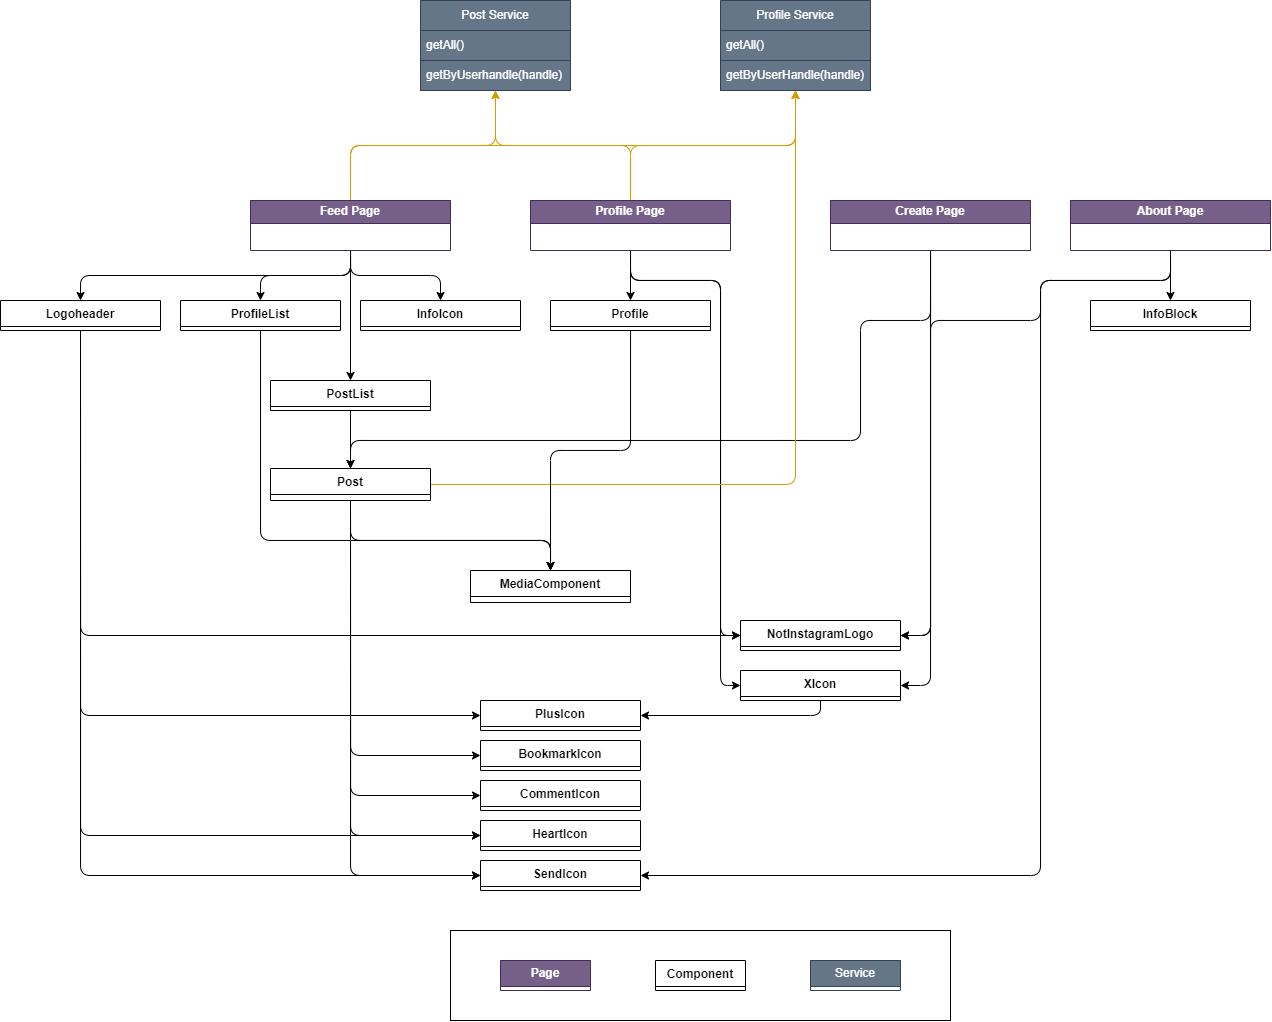

The diagram above was exported from draw.io. Its source (the exported page's mxGraphModel, read from the mxfile embedded in the PNG):
<mxGraphModel dx="1693" dy="1777" grid="1" gridSize="10" guides="1" tooltips="1" connect="1" arrows="1" fold="1" page="1" pageScale="1" pageWidth="850" pageHeight="1100" math="0" shadow="0">
  <root>
    <mxCell id="0" />
    <mxCell id="1" parent="0" />
    <mxCell id="93" value="" style="rounded=0;whiteSpace=wrap;html=1;fillColor=none;" vertex="1" parent="1">
      <mxGeometry x="110" y="830" width="500" height="90" as="geometry" />
    </mxCell>
    <mxCell id="73" style="edgeStyle=orthogonalEdgeStyle;html=1;entryX=0;entryY=0.5;entryDx=0;entryDy=0;exitX=0.5;exitY=1;exitDx=0;exitDy=0;" parent="1" source="19" target="22" edge="1">
      <mxGeometry relative="1" as="geometry" />
    </mxCell>
    <mxCell id="74" style="edgeStyle=orthogonalEdgeStyle;html=1;entryX=0;entryY=0.5;entryDx=0;entryDy=0;exitX=0.5;exitY=1;exitDx=0;exitDy=0;" parent="1" source="19" target="23" edge="1">
      <mxGeometry relative="1" as="geometry" />
    </mxCell>
    <mxCell id="78" style="edgeStyle=orthogonalEdgeStyle;html=1;entryX=0;entryY=0.5;entryDx=0;entryDy=0;exitX=0.5;exitY=1;exitDx=0;exitDy=0;" parent="1" source="19" target="27" edge="1">
      <mxGeometry relative="1" as="geometry" />
    </mxCell>
    <mxCell id="75" style="edgeStyle=orthogonalEdgeStyle;html=1;entryX=0;entryY=0.5;entryDx=0;entryDy=0;exitX=0.5;exitY=1;exitDx=0;exitDy=0;" parent="1" source="31" target="24" edge="1">
      <mxGeometry relative="1" as="geometry" />
    </mxCell>
    <mxCell id="60" style="edgeStyle=orthogonalEdgeStyle;html=1;entryX=0.5;entryY=0;entryDx=0;entryDy=0;" parent="1" source="2" target="14" edge="1">
      <mxGeometry relative="1" as="geometry" />
    </mxCell>
    <mxCell id="61" style="edgeStyle=orthogonalEdgeStyle;html=1;entryX=0.5;entryY=0;entryDx=0;entryDy=0;" parent="1" source="2" target="25" edge="1">
      <mxGeometry relative="1" as="geometry" />
    </mxCell>
    <mxCell id="62" style="edgeStyle=orthogonalEdgeStyle;html=1;entryX=0.5;entryY=0;entryDx=0;entryDy=0;" parent="1" source="2" target="18" edge="1">
      <mxGeometry relative="1" as="geometry" />
    </mxCell>
    <mxCell id="66" style="edgeStyle=orthogonalEdgeStyle;html=1;entryX=0.5;entryY=0;entryDx=0;entryDy=0;exitX=0.5;exitY=1;exitDx=0;exitDy=0;" parent="1" source="2" target="31" edge="1">
      <mxGeometry relative="1" as="geometry" />
    </mxCell>
    <mxCell id="80" style="edgeStyle=orthogonalEdgeStyle;html=1;entryX=0.5;entryY=1;entryDx=0;entryDy=0;fillColor=#ffe6cc;strokeColor=#d79b00;" parent="1" source="2" target="3" edge="1">
      <mxGeometry relative="1" as="geometry" />
    </mxCell>
    <mxCell id="83" style="edgeStyle=orthogonalEdgeStyle;html=1;entryX=0.5;entryY=1;entryDx=0;entryDy=0;exitX=0.5;exitY=0;exitDx=0;exitDy=0;fillColor=#ffe6cc;strokeColor=#d79b00;" parent="1" source="2" target="10" edge="1">
      <mxGeometry relative="1" as="geometry" />
    </mxCell>
    <mxCell id="2" value="Feed Page" style="swimlane;whiteSpace=wrap;html=1;fillColor=#76608a;fontColor=#ffffff;strokeColor=#432D57;" parent="1" vertex="1">
      <mxGeometry x="-90" y="100" width="200" height="50" as="geometry" />
    </mxCell>
    <mxCell id="3" value="Post Service" style="swimlane;fontStyle=0;childLayout=stackLayout;horizontal=1;startSize=30;horizontalStack=0;resizeParent=1;resizeParentMax=0;resizeLast=0;collapsible=1;marginBottom=0;whiteSpace=wrap;html=1;fillColor=#647687;fontColor=#ffffff;strokeColor=#314354;" parent="1" vertex="1">
      <mxGeometry x="80" y="-100" width="150" height="90" as="geometry" />
    </mxCell>
    <mxCell id="4" value="getAll()" style="text;align=left;verticalAlign=middle;spacingLeft=4;spacingRight=4;overflow=hidden;points=[[0,0.5],[1,0.5]];portConstraint=eastwest;rotatable=0;whiteSpace=wrap;html=1;fillColor=#647687;fontColor=#ffffff;strokeColor=#314354;" parent="3" vertex="1">
      <mxGeometry y="30" width="150" height="30" as="geometry" />
    </mxCell>
    <mxCell id="5" value="getByUserhandle(handle)" style="text;align=left;verticalAlign=middle;spacingLeft=4;spacingRight=4;overflow=hidden;points=[[0,0.5],[1,0.5]];portConstraint=eastwest;rotatable=0;whiteSpace=wrap;html=1;fillColor=#647687;fontColor=#ffffff;strokeColor=#314354;" parent="3" vertex="1">
      <mxGeometry y="60" width="150" height="30" as="geometry" />
    </mxCell>
    <mxCell id="65" style="edgeStyle=orthogonalEdgeStyle;html=1;entryX=0.5;entryY=0;entryDx=0;entryDy=0;" parent="1" source="7" target="34" edge="1">
      <mxGeometry relative="1" as="geometry" />
    </mxCell>
    <mxCell id="69" style="edgeStyle=orthogonalEdgeStyle;html=1;entryX=0;entryY=0.5;entryDx=0;entryDy=0;exitX=0.5;exitY=1;exitDx=0;exitDy=0;jumpSize=6;strokeWidth=1;" parent="1" source="7" target="32" edge="1">
      <mxGeometry relative="1" as="geometry">
        <Array as="points">
          <mxPoint x="290" y="180" />
          <mxPoint x="380" y="180" />
          <mxPoint x="380" y="535" />
        </Array>
      </mxGeometry>
    </mxCell>
    <mxCell id="71" style="edgeStyle=orthogonalEdgeStyle;html=1;entryX=0;entryY=0.5;entryDx=0;entryDy=0;exitX=0.5;exitY=1;exitDx=0;exitDy=0;" parent="1" source="7" target="28" edge="1">
      <mxGeometry relative="1" as="geometry">
        <Array as="points">
          <mxPoint x="290" y="180" />
          <mxPoint x="380" y="180" />
          <mxPoint x="380" y="585" />
        </Array>
      </mxGeometry>
    </mxCell>
    <mxCell id="81" style="edgeStyle=orthogonalEdgeStyle;html=1;entryX=0.5;entryY=1;entryDx=0;entryDy=0;fillColor=#ffe6cc;strokeColor=#d79b00;" parent="1" source="7" target="3" edge="1">
      <mxGeometry relative="1" as="geometry" />
    </mxCell>
    <mxCell id="84" style="edgeStyle=orthogonalEdgeStyle;html=1;entryX=0.5;entryY=1;entryDx=0;entryDy=0;fillColor=#ffe6cc;strokeColor=#d79b00;" parent="1" source="7" target="10" edge="1">
      <mxGeometry relative="1" as="geometry" />
    </mxCell>
    <mxCell id="7" value="Profile Page" style="swimlane;whiteSpace=wrap;html=1;fillColor=#76608a;fontColor=#ffffff;strokeColor=#432D57;" parent="1" vertex="1">
      <mxGeometry x="190" y="100" width="200" height="50" as="geometry" />
    </mxCell>
    <mxCell id="63" style="edgeStyle=orthogonalEdgeStyle;html=1;entryX=0.5;entryY=0;entryDx=0;entryDy=0;exitX=0.5;exitY=1;exitDx=0;exitDy=0;" parent="1" source="8" target="19" edge="1">
      <mxGeometry relative="1" as="geometry">
        <Array as="points">
          <mxPoint x="590" y="220" />
          <mxPoint x="520" y="220" />
          <mxPoint x="520" y="340" />
          <mxPoint x="10" y="340" />
        </Array>
      </mxGeometry>
    </mxCell>
    <mxCell id="68" style="edgeStyle=orthogonalEdgeStyle;html=1;entryX=1;entryY=0.5;entryDx=0;entryDy=0;" parent="1" source="8" target="32" edge="1">
      <mxGeometry relative="1" as="geometry">
        <Array as="points">
          <mxPoint x="590" y="535" />
        </Array>
      </mxGeometry>
    </mxCell>
    <mxCell id="70" style="edgeStyle=orthogonalEdgeStyle;html=1;entryX=1;entryY=0.5;entryDx=0;entryDy=0;" parent="1" source="8" target="28" edge="1">
      <mxGeometry relative="1" as="geometry">
        <Array as="points">
          <mxPoint x="590" y="585" />
        </Array>
      </mxGeometry>
    </mxCell>
    <mxCell id="8" value="Create Page" style="swimlane;whiteSpace=wrap;html=1;startSize=23;fillColor=#76608a;fontColor=#ffffff;strokeColor=#432D57;" parent="1" vertex="1">
      <mxGeometry x="490" y="100" width="200" height="50" as="geometry" />
    </mxCell>
    <mxCell id="67" style="edgeStyle=orthogonalEdgeStyle;html=1;" parent="1" source="9" target="30" edge="1">
      <mxGeometry relative="1" as="geometry" />
    </mxCell>
    <mxCell id="77" style="edgeStyle=orthogonalEdgeStyle;html=1;entryX=1;entryY=0.5;entryDx=0;entryDy=0;exitX=0.5;exitY=1;exitDx=0;exitDy=0;" parent="1" source="9" target="27" edge="1">
      <mxGeometry relative="1" as="geometry">
        <Array as="points">
          <mxPoint x="830" y="180" />
          <mxPoint x="700" y="180" />
          <mxPoint x="700" y="775" />
        </Array>
      </mxGeometry>
    </mxCell>
    <mxCell id="85" style="edgeStyle=orthogonalEdgeStyle;html=1;entryX=1;entryY=0.5;entryDx=0;entryDy=0;exitX=0.5;exitY=1;exitDx=0;exitDy=0;" parent="1" source="9" target="32" edge="1">
      <mxGeometry relative="1" as="geometry">
        <Array as="points">
          <mxPoint x="830" y="180" />
          <mxPoint x="700" y="180" />
          <mxPoint x="700" y="220" />
          <mxPoint x="590" y="220" />
          <mxPoint x="590" y="535" />
        </Array>
      </mxGeometry>
    </mxCell>
    <mxCell id="9" value="About Page" style="swimlane;whiteSpace=wrap;html=1;fillColor=#76608a;fontColor=#ffffff;strokeColor=#432D57;" parent="1" vertex="1">
      <mxGeometry x="730" y="100" width="200" height="50" as="geometry" />
    </mxCell>
    <mxCell id="10" value="Profile Service" style="swimlane;fontStyle=0;childLayout=stackLayout;horizontal=1;startSize=30;horizontalStack=0;resizeParent=1;resizeParentMax=0;resizeLast=0;collapsible=1;marginBottom=0;whiteSpace=wrap;html=1;fillColor=#647687;fontColor=#ffffff;strokeColor=#314354;" parent="1" vertex="1">
      <mxGeometry x="380" y="-100" width="150" height="90" as="geometry" />
    </mxCell>
    <mxCell id="11" value="getAll()" style="text;align=left;verticalAlign=middle;spacingLeft=4;spacingRight=4;overflow=hidden;points=[[0,0.5],[1,0.5]];portConstraint=eastwest;rotatable=0;whiteSpace=wrap;html=1;fillColor=#647687;fontColor=#ffffff;strokeColor=#314354;" parent="10" vertex="1">
      <mxGeometry y="30" width="150" height="30" as="geometry" />
    </mxCell>
    <mxCell id="12" value="getByUserHandle(handle)" style="text;align=left;verticalAlign=middle;spacingLeft=4;spacingRight=4;overflow=hidden;points=[[0,0.5],[1,0.5]];portConstraint=eastwest;rotatable=0;whiteSpace=wrap;html=1;fillColor=#647687;fontColor=#ffffff;strokeColor=#314354;" parent="10" vertex="1">
      <mxGeometry y="60" width="150" height="30" as="geometry" />
    </mxCell>
    <mxCell id="57" style="edgeStyle=orthogonalEdgeStyle;html=1;entryX=0.5;entryY=0;entryDx=0;entryDy=0;" parent="1" source="14" target="21" edge="1">
      <mxGeometry relative="1" as="geometry">
        <Array as="points">
          <mxPoint x="-80" y="440" />
          <mxPoint x="210" y="440" />
        </Array>
      </mxGeometry>
    </mxCell>
    <mxCell id="14" value="ProfileList" style="swimlane;fontStyle=1;align=center;verticalAlign=top;childLayout=stackLayout;horizontal=1;startSize=26;horizontalStack=0;resizeParent=1;resizeParentMax=0;resizeLast=0;collapsible=1;marginBottom=0;" parent="1" vertex="1">
      <mxGeometry x="-160" y="200" width="160" height="30" as="geometry" />
    </mxCell>
    <mxCell id="64" style="edgeStyle=orthogonalEdgeStyle;html=1;entryX=0.5;entryY=0;entryDx=0;entryDy=0;" parent="1" source="18" target="19" edge="1">
      <mxGeometry relative="1" as="geometry">
        <mxPoint x="10" y="370" as="targetPoint" />
      </mxGeometry>
    </mxCell>
    <mxCell id="18" value="PostList" style="swimlane;fontStyle=1;align=center;verticalAlign=top;childLayout=stackLayout;horizontal=1;startSize=26;horizontalStack=0;resizeParent=1;resizeParentMax=0;resizeLast=0;collapsible=1;marginBottom=0;" parent="1" vertex="1">
      <mxGeometry x="-70" y="280" width="160" height="30" as="geometry" />
    </mxCell>
    <mxCell id="58" style="edgeStyle=orthogonalEdgeStyle;html=1;entryX=0.5;entryY=0;entryDx=0;entryDy=0;exitX=0.5;exitY=1;exitDx=0;exitDy=0;" parent="1" source="19" target="21" edge="1">
      <mxGeometry relative="1" as="geometry">
        <Array as="points">
          <mxPoint x="10" y="440" />
          <mxPoint x="210" y="440" />
        </Array>
      </mxGeometry>
    </mxCell>
    <mxCell id="76" style="edgeStyle=orthogonalEdgeStyle;html=1;entryX=0;entryY=0.5;entryDx=0;entryDy=0;exitX=0.5;exitY=1;exitDx=0;exitDy=0;" parent="1" source="19" target="24" edge="1">
      <mxGeometry relative="1" as="geometry" />
    </mxCell>
    <mxCell id="82" style="edgeStyle=orthogonalEdgeStyle;html=1;entryX=0.5;entryY=1;entryDx=0;entryDy=0;fillColor=#ffe6cc;strokeColor=#d79b00;" parent="1" source="19" target="10" edge="1">
      <mxGeometry relative="1" as="geometry" />
    </mxCell>
    <mxCell id="19" value="Post" style="swimlane;fontStyle=1;align=center;verticalAlign=top;childLayout=stackLayout;horizontal=1;startSize=26;horizontalStack=0;resizeParent=1;resizeParentMax=0;resizeLast=0;collapsible=1;marginBottom=0;" parent="1" vertex="1">
      <mxGeometry x="-70" y="368" width="160" height="32" as="geometry" />
    </mxCell>
    <mxCell id="21" value="MediaComponent" style="swimlane;fontStyle=1;align=center;verticalAlign=top;childLayout=stackLayout;horizontal=1;startSize=26;horizontalStack=0;resizeParent=1;resizeParentMax=0;resizeLast=0;collapsible=1;marginBottom=0;" parent="1" vertex="1">
      <mxGeometry x="130" y="470" width="160" height="32" as="geometry" />
    </mxCell>
    <mxCell id="22" value="BookmarkIcon" style="swimlane;fontStyle=1;align=center;verticalAlign=top;childLayout=stackLayout;horizontal=1;startSize=26;horizontalStack=0;resizeParent=1;resizeParentMax=0;resizeLast=0;collapsible=1;marginBottom=0;" parent="1" vertex="1">
      <mxGeometry x="140" y="640" width="160" height="30" as="geometry" />
    </mxCell>
    <mxCell id="23" value="CommentIcon" style="swimlane;fontStyle=1;align=center;verticalAlign=top;childLayout=stackLayout;horizontal=1;startSize=26;horizontalStack=0;resizeParent=1;resizeParentMax=0;resizeLast=0;collapsible=1;marginBottom=0;" parent="1" vertex="1">
      <mxGeometry x="140" y="680" width="160" height="30" as="geometry" />
    </mxCell>
    <mxCell id="24" value="HeartIcon" style="swimlane;fontStyle=1;align=center;verticalAlign=top;childLayout=stackLayout;horizontal=1;startSize=26;horizontalStack=0;resizeParent=1;resizeParentMax=0;resizeLast=0;collapsible=1;marginBottom=0;" parent="1" vertex="1">
      <mxGeometry x="140" y="720" width="160" height="30" as="geometry" />
    </mxCell>
    <mxCell id="25" value="InfoIcon" style="swimlane;fontStyle=1;align=center;verticalAlign=top;childLayout=stackLayout;horizontal=1;startSize=26;horizontalStack=0;resizeParent=1;resizeParentMax=0;resizeLast=0;collapsible=1;marginBottom=0;" parent="1" vertex="1">
      <mxGeometry x="20" y="200" width="160" height="30" as="geometry" />
    </mxCell>
    <mxCell id="26" value="PlusIcon" style="swimlane;fontStyle=1;align=center;verticalAlign=top;childLayout=stackLayout;horizontal=1;startSize=26;horizontalStack=0;resizeParent=1;resizeParentMax=0;resizeLast=0;collapsible=1;marginBottom=0;" parent="1" vertex="1">
      <mxGeometry x="140" y="600" width="160" height="30" as="geometry" />
    </mxCell>
    <mxCell id="27" value="SendIcon" style="swimlane;fontStyle=1;align=center;verticalAlign=top;childLayout=stackLayout;horizontal=1;startSize=26;horizontalStack=0;resizeParent=1;resizeParentMax=0;resizeLast=0;collapsible=1;marginBottom=0;" parent="1" vertex="1">
      <mxGeometry x="140" y="760" width="160" height="30" as="geometry" />
    </mxCell>
    <mxCell id="53" style="edgeStyle=orthogonalEdgeStyle;html=1;entryX=1;entryY=0.5;entryDx=0;entryDy=0;exitX=0.5;exitY=1;exitDx=0;exitDy=0;" parent="1" source="28" target="26" edge="1">
      <mxGeometry relative="1" as="geometry" />
    </mxCell>
    <mxCell id="28" value="XIcon" style="swimlane;fontStyle=1;align=center;verticalAlign=top;childLayout=stackLayout;horizontal=1;startSize=26;horizontalStack=0;resizeParent=1;resizeParentMax=0;resizeLast=0;collapsible=1;marginBottom=0;" parent="1" vertex="1">
      <mxGeometry x="400" y="570" width="160" height="30" as="geometry" />
    </mxCell>
    <mxCell id="30" value="InfoBlock" style="swimlane;fontStyle=1;align=center;verticalAlign=top;childLayout=stackLayout;horizontal=1;startSize=26;horizontalStack=0;resizeParent=1;resizeParentMax=0;resizeLast=0;collapsible=1;marginBottom=0;" parent="1" vertex="1">
      <mxGeometry x="750" y="200" width="160" height="30" as="geometry" />
    </mxCell>
    <mxCell id="72" style="edgeStyle=orthogonalEdgeStyle;html=1;entryX=0;entryY=0.5;entryDx=0;entryDy=0;exitX=0.5;exitY=1;exitDx=0;exitDy=0;" parent="1" source="31" target="26" edge="1">
      <mxGeometry relative="1" as="geometry" />
    </mxCell>
    <mxCell id="79" style="edgeStyle=orthogonalEdgeStyle;html=1;entryX=0;entryY=0.5;entryDx=0;entryDy=0;exitX=0.5;exitY=1;exitDx=0;exitDy=0;" parent="1" source="31" target="27" edge="1">
      <mxGeometry relative="1" as="geometry" />
    </mxCell>
    <mxCell id="31" value="Logoheader" style="swimlane;fontStyle=1;align=center;verticalAlign=top;childLayout=stackLayout;horizontal=1;startSize=26;horizontalStack=0;resizeParent=1;resizeParentMax=0;resizeLast=0;collapsible=1;marginBottom=0;" parent="1" vertex="1">
      <mxGeometry x="-340" y="200" width="160" height="30" as="geometry" />
    </mxCell>
    <mxCell id="32" value="NotInstagramLogo" style="swimlane;fontStyle=1;align=center;verticalAlign=top;childLayout=stackLayout;horizontal=1;startSize=26;horizontalStack=0;resizeParent=1;resizeParentMax=0;resizeLast=0;collapsible=1;marginBottom=0;" parent="1" vertex="1">
      <mxGeometry x="400" y="520" width="160" height="30" as="geometry" />
    </mxCell>
    <mxCell id="59" style="edgeStyle=orthogonalEdgeStyle;html=1;entryX=0.5;entryY=0;entryDx=0;entryDy=0;" parent="1" source="34" target="21" edge="1">
      <mxGeometry relative="1" as="geometry" />
    </mxCell>
    <mxCell id="34" value="Profile" style="swimlane;fontStyle=1;align=center;verticalAlign=top;childLayout=stackLayout;horizontal=1;startSize=26;horizontalStack=0;resizeParent=1;resizeParentMax=0;resizeLast=0;collapsible=1;marginBottom=0;" parent="1" vertex="1">
      <mxGeometry x="210" y="200" width="160" height="30" as="geometry" />
    </mxCell>
    <mxCell id="86" style="edgeStyle=orthogonalEdgeStyle;html=1;entryX=0;entryY=0.5;entryDx=0;entryDy=0;exitX=0.5;exitY=1;exitDx=0;exitDy=0;jumpStyle=none;" parent="1" source="31" target="32" edge="1">
      <mxGeometry relative="1" as="geometry" />
    </mxCell>
    <mxCell id="87" value="Page" style="swimlane;whiteSpace=wrap;html=1;fillColor=#76608a;fontColor=#ffffff;strokeColor=#432D57;startSize=26;" vertex="1" parent="1">
      <mxGeometry x="160" y="860" width="90" height="30" as="geometry" />
    </mxCell>
    <mxCell id="88" value="Component" style="swimlane;fontStyle=1;align=center;verticalAlign=top;childLayout=stackLayout;horizontal=1;startSize=26;horizontalStack=0;resizeParent=1;resizeParentMax=0;resizeLast=0;collapsible=1;marginBottom=0;" vertex="1" parent="1">
      <mxGeometry x="315" y="860" width="90" height="30" as="geometry" />
    </mxCell>
    <mxCell id="89" value="Service" style="swimlane;fontStyle=0;childLayout=stackLayout;horizontal=1;startSize=26;horizontalStack=0;resizeParent=1;resizeParentMax=0;resizeLast=0;collapsible=1;marginBottom=0;whiteSpace=wrap;html=1;fillColor=#647687;fontColor=#ffffff;strokeColor=#314354;" vertex="1" parent="1">
      <mxGeometry x="470" y="860" width="90" height="30" as="geometry" />
    </mxCell>
  </root>
</mxGraphModel>